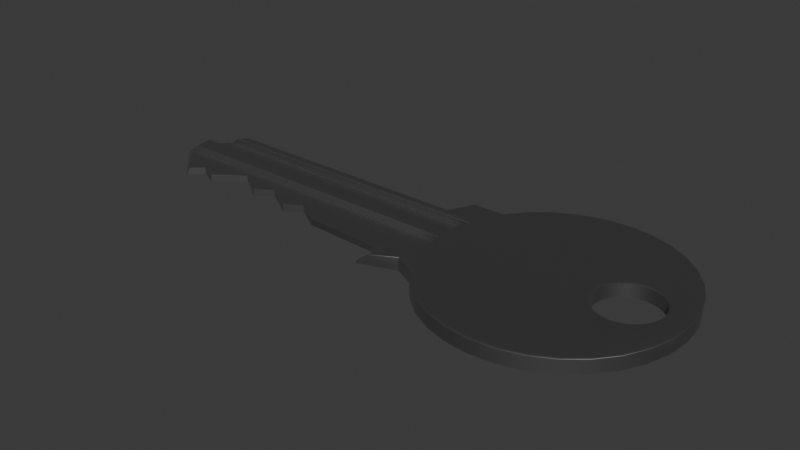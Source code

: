 # Source: small_key.blend  (saved by Blender 4.0.36; exported with 4.5.12 LTS)
import bpy
from mathutils import Matrix  # noqa: F401  (used for matrix-valued properties, if any)

bpy.ops.wm.read_factory_settings(use_empty=True)
scene = bpy.context.scene
scene.name = 'Scene'

# ---- collections
col_collection = bpy.data.collections.new('Collection'); scene.collection.children.link(col_collection)

# ---- materials (node trees are filled in below, after node groups)
mat_material_001 = bpy.data.materials.new('Material.001')
mat_material_001.use_transparent_shadow = False

# ---- node groups
ng_auto_smooth = bpy.data.node_groups.new('Auto Smooth', 'GeometryNodeTree')
_s = ng_auto_smooth.interface.new_socket(name='Geometry', in_out='OUTPUT', socket_type='NodeSocketGeometry')
_s = ng_auto_smooth.interface.new_socket(name='Geometry', in_out='INPUT', socket_type='NodeSocketGeometry')
_s = ng_auto_smooth.interface.new_socket(name='Angle', in_out='INPUT', socket_type='NodeSocketFloat')
_s.subtype = 'ANGLE'
_s.min_value = 0.0
_s.max_value = 3.142
ng_auto_smooth.is_modifier = True
_N = ng_auto_smooth.nodes; _L = ng_auto_smooth.links
n0 = _N.new('NodeGroupOutput'); n0.name = 'Group Output'; n0.location = (480, -100)
n1 = _N.new('NodeGroupInput'); n1.name = 'Group Input'; n1.location = (-420, -300)
n2 = _N.new('NodeGroupInput'); n2.name = 'Group Input.001'; n2.location = (-60, -100)
n3 = _N.new('GeometryNodeSetShadeSmooth'); n3.name = 'Set Shade Smooth'; n3.location = (120, -100)
n3.domain = 'EDGE'
n4 = _N.new('GeometryNodeSetShadeSmooth'); n4.name = 'Set Shade Smooth.001'; n4.location = (300, -100)
n5 = _N.new('GeometryNodeInputMeshEdgeAngle'); n5.name = 'Edge Angle'; n5.location = (-420, -220)
n6 = _N.new('GeometryNodeInputEdgeSmooth'); n6.name = 'Is Edge Smooth'; n6.location = (-60, -160)
n7 = _N.new('GeometryNodeInputShadeSmooth'); n7.name = 'Is Face Smooth'; n7.location = (-240, -340)
n8 = _N.new('FunctionNodeBooleanMath'); n8.name = 'Boolean Math'; n8.location = (-60, -220)
n9 = _N.new('FunctionNodeCompare'); n9.name = 'Compare'; n9.location = (-240, -180)
n9.operation = 'LESS_EQUAL'
_L.new(n5.outputs[0], n9.inputs[0])
_L.new(n4.outputs[0], n0.inputs[0])
_L.new(n1.outputs[1], n9.inputs[1])
_L.new(n9.outputs[0], n8.inputs[0])
_L.new(n7.outputs[0], n8.inputs[1])
_L.new(n2.outputs[0], n3.inputs[0])
_L.new(n6.outputs[0], n3.inputs[1])
_L.new(n3.outputs[0], n4.inputs[0])
_L.new(n8.outputs[0], n3.inputs[2])
n0.is_active_output = True

# ---- material node trees
mat_material_001.use_nodes = True; mat_material_001.node_tree.nodes.clear()
_N = mat_material_001.node_tree.nodes; _L = mat_material_001.node_tree.links
n0 = _N.new('ShaderNodeOutputMaterial'); n0.name = 'Material Output'; n0.location = (300, 300)
n1 = _N.new('ShaderNodeBsdfPrincipled'); n1.name = 'Principled BSDF'; n1.location = (10, 300)
n1.inputs[0].default_value = (0.3059, 0.3059, 0.3059, 1.0)
n1.inputs[1].default_value = 1.0
n1.inputs[3].default_value = 1.45
n1.inputs[20].default_value = 0.3
_L.new(n1.outputs[0], n0.inputs[0])
n0.is_active_output = True

# ---- world
world_world = bpy.data.worlds.new('World'); scene.world = world_world
world_world.use_nodes = True; world_world.node_tree.nodes.clear()
_N = world_world.node_tree.nodes; _L = world_world.node_tree.links
n0 = _N.new('ShaderNodeOutputWorld'); n0.name = 'World Output'; n0.location = (300, 300)
n1 = _N.new('ShaderNodeBackground'); n1.name = 'Background'; n1.location = (10, 300)
n1.inputs[0].default_value = (0.05088, 0.05088, 0.05088, 1.0)
_L.new(n1.outputs[0], n0.inputs[0])
n0.is_active_output = True
world_world.color = (0.05088, 0.05088, 0.05088)
world_world.use_sun_shadow = False
world_world.sun_shadow_jitter_overblur = 0.0

# ---- meshes
me_circle = bpy.data.meshes.new('Circle')
me_circle.from_pydata([(0.0, 1.0, 0.0), (-0.1951, 0.9808, 0.0), (-0.3827, 0.9239, 0.0), (-0.5556, 0.8315, 0.0), (-0.7071, 0.7071, 0.0), (-0.8315, 0.5556, 0.0), (0.314, 0.1052, 3.338e-09), (0.3098, 0.09123, 3.338e-09), (0.3027, 0.04634, 3.338e-09), (0.3031, 0.00845, 3.338e-09), (0.3191, -0.08469, 3.338e-09), (-0.8315, -0.5556, 0.0), (-0.7071, -0.7071, 0.0), (-0.5556, -0.8315, 0.0), (-0.3827, -0.9239, 0.0), (-0.1951, -0.9808, 0.0), (0.0, -1.0, 0.0), (0.1951, -0.9808, 0.0), (0.3827, -0.9239, 0.0), (0.5556, -0.8315, 0.0), (0.7071, -0.7071, 0.0), (0.8315, -0.5556, 0.0), (0.9239, -0.3827, 0.0), (0.9808, -0.1951, 0.0), (1.0, 0.0, 0.0), (0.9808, 0.1951, 0.0), (0.9239, 0.3827, 0.0), (0.8315, 0.5556, 0.0), (0.7071, 0.7071, 0.0), (0.5556, 0.8315, 0.0), (0.3827, 0.9239, 0.0), (0.1951, 0.9808, 0.0), (-1.199, 0.5556, 0.0), (-1.309, 0.3436, 0.0), (-1.33, 0.2739, 0.0), (-1.357, 0.1047, 0.0), (-1.355, -0.0445, 0.0), (-1.297, -0.3827, 0.0), (-1.307, -0.5837, 0.0), (-3.515, 0.3505, 0.0), (-3.574, 0.2751, 0.0), (-3.756, 0.1134, 0.0), (-3.731, -0.04739, 0.0), (-3.419, -0.3422, 0.0), (-1.137, -0.0445, 0.0), (-1.079, -0.3827, 0.0), (-1.112, 0.2739, 0.0), (-1.138, 0.1047, 0.0), (-0.9839, 0.5556, 0.0), (-1.091, 0.3436, 0.0), (-0.9919, -0.4713, 0.0), (-3.582, -0.04721, 0.0), (-3.301, -0.232, 0.0), (-3.433, 0.275, 0.0), (-3.605, 0.1129, 0.0), (-3.377, 0.3501, 0.0), (-3.428, -0.04702, 0.0), (-3.288, 0.2749, 0.0), (-3.234, 0.3496, 0.0), (-3.162, -0.3056, 0.0), (-3.45, 0.1123, 0.0), (-3.13, -0.04666, 0.0), (-3.006, 0.2748, 0.0), (-2.958, 0.3488, 0.0), (-2.899, -0.1227, 0.0), (-3.149, 0.1112, 0.0), (-2.905, -0.04639, 0.0), (-2.793, 0.2746, 0.0), (-2.748, 0.3481, 0.0), (-2.689, -0.2755, 0.0), (-2.921, 0.1104, 0.0), (-2.724, -0.04617, 0.0), (-2.623, 0.2746, 0.0), (-2.58, 0.3476, 0.0), (-2.536, -0.1755, 0.0), (-2.739, 0.1097, 0.0), (-2.491, -0.04588, 0.0), (-2.403, 0.2744, 0.0), (-2.364, 0.3469, 0.0), (-2.312, -0.3188, 0.0), (-2.504, 0.1089, 0.0), (-2.282, -0.04563, 0.0), (-2.205, 0.2743, 0.0), (-2.17, 0.3463, 0.0), (-2.157, -0.2304, 0.0), (-2.293, 0.1081, 0.0), (-2.006, -0.04529, 0.0), (-1.945, 0.2742, 0.0), (-1.913, 0.3455, 0.0), (-1.968, -0.3507, 0.0), (-2.014, 0.1071, 0.0), (0.5062, 0.2715, 3.338e-09), (0.5567, 0.2764, 3.338e-09), (0.4576, 0.2567, 3.338e-09), (0.4129, 0.2328, 3.338e-09), (0.3736, 0.2006, 3.338e-09), (0.342, 0.1621, 3.338e-09), (-0.9357, 0.3436, 0.0), (-0.9569, 0.2739, 0.0), (-0.9835, 0.1047, 0.0), (-0.9822, -0.0445, 0.0), (-0.9239, -0.3827, 0.0), (0.3736, -0.1656, 3.338e-09), (0.3414, -0.1264, 3.338e-09), (0.4129, -0.1978, 3.338e-09), (0.4576, -0.2218, 3.338e-09), (0.5062, -0.2365, 3.338e-09), (0.5567, -0.2415, 3.338e-09), (0.6073, -0.2365, 3.338e-09), (0.6558, -0.2218, 3.338e-09), (0.7006, -0.1978, 3.338e-09), (0.7399, -0.1656, 3.338e-09), (0.7721, -0.1264, 3.338e-09), (0.796, -0.08162, 3.338e-09), (0.8107, -0.03304, 3.338e-09), (0.8157, 0.01748, 3.338e-09), (0.8107, 0.068, 3.338e-09), (0.796, 0.1166, 3.338e-09), (0.7721, 0.1613, 3.338e-09), (0.7399, 0.2006, 3.338e-09), (0.7006, 0.2328, 3.338e-09), (0.6558, 0.2567, 3.338e-09), (0.6073, 0.2715, 3.338e-09), (0.5062, 0.2715, 0.02181), (0.5567, 0.2764, 0.02181), (0.4576, 0.2567, 0.02181), (0.4129, 0.2328, 0.02181), (0.3736, 0.2006, 0.02181), (0.342, 0.1621, 0.02181), (-0.8315, 0.5556, 0.02181), (-0.9569, 0.2739, 0.02181), (-0.9835, 0.1047, 0.02181), (-0.9822, -0.0445, 0.02181), (-0.9239, -0.3827, 0.02181), (-0.8315, -0.5556, 0.02181), (0.3736, -0.1656, 0.02181), (0.3414, -0.1264, 0.02181), (0.4129, -0.1978, 0.02181), (0.4576, -0.2218, 0.02181), (0.5062, -0.2365, 0.02181), (0.5567, -0.2415, 0.02181), (0.6073, -0.2365, 0.02181), (0.6558, -0.2218, 0.02181), (0.7006, -0.1978, 0.02181), (0.7399, -0.1656, 0.02181), (0.7721, -0.1264, 0.02181), (0.796, -0.08162, 0.02181), (0.8107, -0.03304, 0.02181), (0.8157, 0.01748, 0.02181), (0.8107, 0.068, 0.02181), (0.796, 0.1166, 0.02181), (0.7721, 0.1613, 0.02181), (0.7399, 0.2006, 0.02181), (0.7006, 0.2328, 0.02181), (0.6558, 0.2567, 0.02181), (0.6073, 0.2715, 0.02181), (-1.309, 0.3436, 0.02181), (-1.199, 0.5556, 0.02181), (-1.33, 0.2739, 0.02181), (-1.357, 0.1047, 0.02181), (-1.355, -0.0445, 0.02181), (-1.297, -0.3827, 0.02181), (-1.307, -0.5837, 0.02181), (-1.137, -0.0445, 0.02181), (-1.079, -0.3827, 0.02181), (-1.112, 0.2739, 0.02181), (-1.138, 0.1047, 0.02181), (-0.9839, 0.5556, 0.02181), (-0.9919, -0.4713, 0.02181), (-3.574, 0.2751, 0.02181), (-3.515, 0.3505, 0.02181), (-3.756, 0.1134, 0.02181), (-3.731, -0.04739, 0.02181), (-3.419, -0.3422, 0.02181), (-2.006, -0.04529, 0.02181), (-3.301, -0.232, 0.02181), (-1.945, 0.2742, 0.02181), (-3.605, 0.1129, 0.02181), (-1.913, 0.3455, 0.02181), (-3.582, -0.04721, 0.02181), (-3.162, -0.3056, 0.02181), (-3.433, 0.275, 0.02181), (-3.45, 0.1123, 0.02181), (-3.377, 0.3501, 0.02181), (-3.428, -0.04702, 0.02181), (-3.288, 0.2749, 0.02181), (-3.234, 0.3496, 0.02181), (-2.899, -0.1227, 0.02181), (-3.149, 0.1112, 0.02181), (-3.13, -0.04666, 0.02181), (-3.006, 0.2748, 0.02181), (-2.958, 0.3488, 0.02181), (-2.689, -0.2755, 0.02181), (-2.921, 0.1104, 0.02181), (-2.905, -0.04639, 0.02181), (-2.793, 0.2746, 0.02181), (-2.748, 0.3481, 0.02181), (-2.536, -0.1755, 0.02181), (-2.739, 0.1097, 0.02181), (-2.724, -0.04617, 0.02181), (-2.623, 0.2746, 0.02181), (-2.58, 0.3476, 0.02181), (-2.312, -0.3188, 0.02181), (-2.504, 0.1089, 0.02181), (-2.491, -0.04588, 0.02181), (-2.403, 0.2744, 0.02181), (-2.364, 0.3469, 0.02181), (-2.157, -0.2304, 0.02181), (-2.293, 0.1081, 0.02181), (-2.282, -0.04563, 0.02181), (-2.205, 0.2743, 0.02181), (-2.17, 0.3463, 0.02181), (-1.968, -0.3507, 0.02181), (-2.014, 0.1071, 0.02181), (-0.1951, 0.9808, 0.02181), (2.745e-11, 1.0, 0.02181), (-0.3827, 0.9239, 0.02181), (-0.5556, 0.8315, 0.02181), (-0.7071, 0.7071, 0.02181), (0.314, 0.1052, 0.02181), (0.3098, 0.09123, 0.02181), (0.3027, 0.04634, 0.02181), (0.3031, 0.00845, 0.02181), (0.3191, -0.08469, 0.02181), (-0.7071, -0.7071, 0.02181), (-0.5556, -0.8315, 0.02181), (-0.3827, -0.9239, 0.02181), (-0.1951, -0.9808, 0.02181), (2.745e-11, -1.0, 0.02181), (0.1951, -0.9808, 0.02181), (0.3827, -0.9239, 0.02181), (0.5556, -0.8315, 0.02181), (0.7071, -0.7071, 0.02181), (0.8315, -0.5556, 0.02181), (0.9239, -0.3827, 0.02181), (0.9808, -0.1951, 0.02181), (1.0, 1.029e-12, 0.02181), (0.9808, 0.1951, 0.02181), (0.9239, 0.3827, 0.02181), (0.8315, 0.5556, 0.02181), (0.7071, 0.7071, 0.02181), (0.5556, 0.8315, 0.02181), (0.3827, 0.9239, 0.02181), (0.1951, 0.9808, 0.02181), (0.5062, 0.2715, 0.1126), (0.5567, 0.2764, 0.1126), (0.4576, 0.2567, 0.1126), (0.4129, 0.2328, 0.1126), (0.3736, 0.2006, 0.1126), (0.342, 0.1621, 0.1126), (-0.9357, 0.3436, 0.1126), (-0.8315, 0.5556, 0.1126), (-0.9569, 0.2739, 0.1126), (-0.9835, 0.1047, 0.1126), (-0.9822, -0.0445, 0.1126), (-0.9239, -0.3827, 0.1126), (-0.8315, -0.5556, 0.1126), (0.3736, -0.1656, 0.1126), (0.3414, -0.1264, 0.1126), (0.4129, -0.1978, 0.1126), (0.4576, -0.2218, 0.1126), (0.5062, -0.2365, 0.1126), (0.5567, -0.2415, 0.1126), (0.6073, -0.2365, 0.1126), (0.6558, -0.2218, 0.1126), (0.7006, -0.1978, 0.1126), (0.7399, -0.1656, 0.1126), (0.7721, -0.1264, 0.1126), (0.796, -0.08162, 0.1126), (0.8107, -0.03304, 0.1126), (0.8157, 0.01748, 0.1126), (0.8107, 0.068, 0.1126), (0.796, 0.1166, 0.1126), (0.7721, 0.1613, 0.1126), (0.7399, 0.2006, 0.1126), (0.7006, 0.2328, 0.1126), (0.6558, 0.2567, 0.1126), (0.6073, 0.2715, 0.1126), (-1.192, 0.3436, 0.1126), (-1.082, 0.5556, 0.1126), (-1.33, 0.2739, 0.1126), (-1.355, -0.0445, 0.1126), (-1.357, 0.1047, 0.1126), (-1.19, -0.5837, 0.1126), (-1.18, -0.3827, 0.1126), (-1.137, -0.0445, 0.1126), (-1.079, -0.3827, 0.1126), (-1.112, 0.2739, 0.1126), (-1.138, 0.1047, 0.1126), (-0.9839, 0.5556, 0.1126), (-1.091, 0.3436, 0.1126), (-0.9919, -0.4713, 0.1126), (-3.456, 0.2751, 0.1126), (-3.398, 0.3505, 0.1126), (-3.614, -0.04739, 0.1126), (-3.638, 0.1134, 0.1126), (-2.006, -0.04529, 0.1126), (-1.945, 0.2742, 0.1126), (-3.605, 0.1129, 0.1126), (-1.913, 0.3455, 0.1126), (-3.582, -0.04721, 0.1126), (-3.433, 0.275, 0.1126), (-3.45, 0.1123, 0.1126), (-3.377, 0.3501, 0.1126), (-3.428, -0.04702, 0.1126), (-3.288, 0.2749, 0.1126), (-3.234, 0.3496, 0.1126), (-3.149, 0.1112, 0.1126), (-3.13, -0.04666, 0.1126), (-3.006, 0.2748, 0.1126), (-2.958, 0.3488, 0.1126), (-2.921, 0.1104, 0.1126), (-2.905, -0.04639, 0.1126), (-2.793, 0.2746, 0.1126), (-2.748, 0.3481, 0.1126), (-2.739, 0.1097, 0.1126), (-2.724, -0.04617, 0.1126), (-2.623, 0.2746, 0.1126), (-2.58, 0.3476, 0.1126), (-2.504, 0.1089, 0.1126), (-2.491, -0.04588, 0.1126), (-2.403, 0.2744, 0.1126), (-2.364, 0.3469, 0.1126), (-2.293, 0.1081, 0.1126), (-2.282, -0.04563, 0.1126), (-2.205, 0.2743, 0.1126), (-2.17, 0.3463, 0.1126), (-2.014, 0.1071, 0.1126), (-0.1951, 0.9808, 0.1126), (2.032e-10, 1.0, 0.1126), (-0.3827, 0.9239, 0.1126), (-0.5556, 0.8315, 0.1126), (-0.7071, 0.7071, 0.1126), (0.314, 0.1052, 0.1126), (0.3098, 0.09123, 0.1126), (0.3027, 0.04634, 0.1126), (0.3031, 0.00845, 0.1126), (0.3191, -0.08469, 0.1126), (-0.7071, -0.7071, 0.1126), (-0.5556, -0.8315, 0.1126), (-0.3827, -0.9239, 0.1126), (-0.1951, -0.9808, 0.1126), (2.032e-10, -1.0, 0.1126), (0.1951, -0.9808, 0.1126), (0.3827, -0.9239, 0.1126), (0.5556, -0.8315, 0.1126), (0.7071, -0.7071, 0.1126), (0.8315, -0.5556, 0.1126), (0.9239, -0.3827, 0.1126), (0.9808, -0.1951, 0.1126), (1.0, 7.616e-12, 0.1126), (0.9808, 0.1951, 0.1126), (0.9239, 0.3827, 0.1126), (0.8315, 0.5556, 0.1126), (0.7071, 0.7071, 0.1126), (0.5556, 0.8315, 0.1126), (0.3827, 0.9239, 0.1126), (0.1951, 0.9808, 0.1126), (-0.9835, 0.1047, 0.05899), (-0.9569, 0.2739, 0.05899), (-0.9239, -0.3827, 0.05899), (-0.9822, -0.0445, 0.05899), (-1.357, 0.1047, 0.05899), (-1.33, 0.2739, 0.05899), (-1.297, -0.3827, 0.05899), (-1.355, -0.0445, 0.05899), (-1.137, -0.0445, 0.05899), (-1.079, -0.3827, 0.05899), (-1.112, 0.2739, 0.05899), (-1.138, 0.1047, 0.05899), (-3.704, 0.1134, 0.05899), (-3.522, 0.2751, 0.05899), (-3.397, -0.3236, 0.06247), (-3.68, -0.04739, 0.05899), (-2.006, -0.04529, 0.05899), (-3.301, -0.232, 0.05899), (-1.945, 0.2742, 0.05899), (-3.605, 0.1129, 0.05899), (-3.582, -0.04721, 0.05899), (-3.162, -0.3056, 0.05899), (-3.433, 0.275, 0.05899), (-3.45, 0.1123, 0.05899), (-3.428, -0.04702, 0.05899), (-3.288, 0.2749, 0.05899), (-2.899, -0.1227, 0.05899), (-3.149, 0.1112, 0.05899), (-3.13, -0.04666, 0.05899), (-3.006, 0.2748, 0.05899), (-2.689, -0.2755, 0.05899), (-2.921, 0.1104, 0.05899), (-2.905, -0.04639, 0.05899), (-2.793, 0.2746, 0.05899), (-2.536, -0.1755, 0.05899), (-2.739, 0.1097, 0.05899), (-2.724, -0.04617, 0.05899), (-2.623, 0.2746, 0.05899), (-2.312, -0.3188, 0.05899), (-2.504, 0.1089, 0.05899), (-2.491, -0.04588, 0.05899), (-2.403, 0.2744, 0.05899), (-2.157, -0.2304, 0.05899), (-2.293, 0.1081, 0.05899), (-2.282, -0.04563, 0.05899), (-2.205, 0.2743, 0.05899), (-1.968, -0.3507, 0.05899), (-2.014, 0.1071, 0.05899)], [], [(44, 36, 37, 45), (46, 34, 35, 47), (48, 32, 33, 49), (45, 37, 38, 50), (47, 35, 36, 44), (49, 33, 34, 46), (51, 42, 43, 52), (53, 40, 41, 54), (54, 41, 42, 51), (55, 39, 40, 53), (97, 49, 46, 98), (99, 47, 44, 100), (101, 45, 50, 11), (5, 48, 49, 97), (98, 46, 47, 99), (100, 44, 45, 101), (58, 55, 53, 57), (60, 54, 51, 56), (57, 53, 54, 60), (56, 51, 52, 59), (61, 56, 59, 64), (62, 57, 60, 65), (65, 60, 56, 61), (63, 58, 57, 62), (68, 63, 62, 67), (70, 65, 61, 66), (67, 62, 65, 70), (66, 61, 64, 69), (71, 66, 69, 74), (72, 67, 70, 75), (75, 70, 66, 71), (73, 68, 67, 72), (78, 73, 72, 77), (80, 75, 71, 76), (77, 72, 75, 80), (76, 71, 74, 79), (81, 76, 79, 84), (82, 77, 80, 85), (85, 80, 76, 81), (83, 78, 77, 82), (88, 83, 82, 87), (90, 85, 81, 86), (87, 82, 85, 90), (86, 81, 84, 89), (36, 86, 89, 37), (34, 87, 90, 35), (35, 90, 86, 36), (33, 88, 87, 34), (92, 0, 1, 91), (91, 1, 2, 93), (93, 2, 3, 94), (94, 3, 4, 95), (95, 4, 5, 96), (96, 5, 97, 6), (6, 97, 98, 7), (7, 98, 99, 8), (8, 99, 100, 9), (9, 100, 101, 10), (10, 101, 11, 103), (103, 11, 12, 102), (102, 12, 13, 104), (104, 13, 14, 105), (105, 14, 15, 106), (106, 15, 16, 107), (107, 16, 17, 108), (108, 17, 18, 109), (109, 18, 19, 110), (110, 19, 20, 111), (111, 20, 21, 112), (112, 21, 22, 113), (113, 22, 23, 114), (114, 23, 24, 115), (115, 24, 25, 116), (116, 25, 26, 117), (117, 26, 27, 118), (118, 27, 28, 119), (119, 28, 29, 120), (120, 29, 30, 121), (121, 30, 31, 122), (122, 31, 0, 92), (159, 213, 405, 362), (165, 130, 359, 368), (181, 169, 292, 301), (141, 142, 264, 263), (140, 141, 263, 262), (215, 243, 357, 329), (203, 198, 393, 397), (188, 182, 381, 385), (179, 172, 294, 300), (139, 140, 262, 261), (243, 242, 356, 357), (138, 139, 261, 260), (242, 241, 355, 356), (203, 208, 323, 319), (161, 212, 404, 364), (164, 161, 364, 367), (137, 138, 260, 259), (241, 240, 354, 355), (202, 197, 392, 396), (187, 180, 379, 384), (177, 171, 370, 377), (163, 132, 361, 366), (135, 137, 259, 257), (240, 239, 353, 354), (201, 206, 322, 318), (136, 135, 257, 258), (176, 158, 363, 376), (210, 176, 376, 403), (195, 200, 395, 391), (181, 185, 383, 380), (239, 238, 352, 353), (205, 200, 317, 321), (238, 237, 351, 352), (204, 199, 316, 320), (175, 173, 372, 375), (209, 174, 374, 402), (194, 199, 394, 390), (132, 133, 360, 361), (133, 132, 254, 255), (237, 236, 350, 351), (134, 168, 291, 256), (236, 235, 349, 350), (179, 184, 382, 378), (174, 160, 365, 374), (208, 203, 397, 401), (193, 188, 385, 389), (131, 130, 252, 253), (235, 234, 348, 349), (157, 167, 289, 279), (234, 233, 347, 348), (166, 131, 253, 288), (233, 232, 346, 347), (165, 158, 280, 287), (198, 203, 319, 315), (127, 128, 249, 248), (232, 231, 345, 346), (164, 133, 255, 286), (126, 127, 248, 247), (231, 230, 344, 345), (163, 160, 281, 285), (196, 201, 318, 314), (125, 126, 247, 246), (230, 229, 343, 344), (178, 156, 278, 299), (200, 195, 313, 317), (123, 125, 246, 244), (229, 228, 342, 343), (171, 177, 298, 295), (199, 194, 312, 316), (124, 123, 244, 245), (228, 227, 341, 342), (158, 176, 297, 280), (227, 226, 340, 341), (226, 225, 339, 340), (160, 174, 296, 281), (225, 224, 338, 339), (224, 134, 256, 338), (172, 171, 295, 294), (193, 198, 315, 311), (223, 136, 258, 337), (29, 28, 240, 241), (3, 2, 216, 217), (84, 79, 202, 207), (30, 29, 241, 242), (38, 37, 161, 162), (4, 3, 217, 218), (103, 102, 135, 136), (31, 30, 242, 243), (5, 4, 218, 129), (102, 104, 137, 135), (0, 31, 243, 215), (96, 6, 219, 128), (104, 105, 138, 137), (6, 7, 220, 219), (105, 106, 139, 138), (7, 8, 221, 220), (106, 107, 140, 139), (59, 52, 175, 180), (48, 5, 129, 167), (8, 9, 222, 221), (107, 108, 141, 140), (9, 10, 223, 222), (108, 109, 142, 141), (63, 68, 196, 191), (50, 38, 162, 168), (10, 103, 136, 223), (109, 110, 143, 142), (78, 83, 211, 206), (74, 69, 192, 197), (39, 55, 183, 170), (40, 39, 170, 169), (12, 11, 134, 224), (110, 111, 144, 143), (89, 84, 207, 212), (41, 40, 169, 171), (13, 12, 224, 225), (111, 112, 145, 144), (42, 41, 171, 172), (14, 13, 225, 226), (112, 113, 146, 145), (43, 42, 172, 173), (15, 14, 226, 227), (113, 114, 147, 146), (16, 15, 227, 228), (114, 115, 148, 147), (52, 43, 173, 175), (17, 16, 228, 229), (115, 116, 149, 148), (18, 17, 229, 230), (116, 117, 150, 149), (55, 58, 186, 183), (19, 18, 230, 231), (117, 118, 151, 150), (92, 91, 123, 124), (68, 73, 201, 196), (64, 59, 180, 187), (88, 33, 156, 178), (20, 19, 231, 232), (118, 119, 152, 151), (83, 88, 178, 211), (91, 93, 125, 123), (79, 74, 197, 202), (21, 20, 232, 233), (119, 120, 153, 152), (37, 89, 212, 161), (93, 94, 126, 125), (22, 21, 233, 234), (120, 121, 154, 153), (94, 95, 127, 126), (23, 22, 234, 235), (121, 122, 155, 154), (95, 96, 128, 127), (24, 23, 235, 236), (122, 92, 124, 155), (32, 48, 167, 157), (25, 24, 236, 237), (33, 32, 157, 156), (26, 25, 237, 238), (11, 50, 168, 134), (27, 26, 238, 239), (1, 0, 215, 214), (58, 63, 191, 186), (28, 27, 239, 240), (2, 1, 214, 216), (73, 78, 206, 201), (69, 64, 187, 192), (289, 290, 278, 279), (286, 291, 283, 284), (288, 285, 281, 282), (290, 287, 280, 278), (298, 300, 294, 295), (303, 301, 292, 293), (250, 252, 287, 290), (253, 254, 285, 288), (255, 256, 291, 286), (251, 250, 290, 289), (306, 305, 301, 303), (302, 304, 300, 298), (307, 308, 304, 302), (310, 309, 305, 306), (314, 313, 309, 310), (311, 312, 308, 307), (315, 316, 312, 311), (318, 317, 313, 314), (322, 321, 317, 318), (319, 320, 316, 315), (323, 324, 320, 319), (326, 325, 321, 322), (299, 297, 325, 326), (327, 296, 324, 323), (282, 281, 296, 327), (278, 280, 297, 299), (245, 244, 328, 329), (244, 246, 330, 328), (246, 247, 331, 330), (247, 248, 332, 331), (248, 249, 251, 332), (249, 333, 250, 251), (333, 334, 252, 250), (334, 335, 253, 252), (335, 336, 254, 253), (336, 337, 255, 254), (337, 258, 256, 255), (258, 257, 338, 256), (257, 259, 339, 338), (259, 260, 340, 339), (260, 261, 341, 340), (261, 262, 342, 341), (262, 263, 343, 342), (263, 264, 344, 343), (264, 265, 345, 344), (265, 266, 346, 345), (266, 267, 347, 346), (267, 268, 348, 347), (268, 269, 349, 348), (269, 270, 350, 349), (270, 271, 351, 350), (271, 272, 352, 351), (272, 273, 353, 352), (273, 274, 354, 353), (274, 275, 355, 354), (275, 276, 356, 355), (276, 277, 357, 356), (277, 245, 329, 357), (142, 143, 265, 264), (209, 204, 320, 324), (177, 182, 302, 298), (143, 144, 266, 265), (210, 205, 321, 325), (170, 183, 303, 293), (144, 145, 267, 266), (206, 211, 326, 322), (145, 146, 268, 267), (146, 147, 269, 268), (208, 213, 327, 323), (147, 148, 270, 269), (148, 149, 271, 270), (184, 179, 300, 304), (149, 150, 272, 271), (185, 181, 301, 305), (150, 151, 273, 272), (183, 186, 306, 303), (151, 152, 274, 273), (174, 209, 324, 296), (152, 153, 275, 274), (176, 210, 325, 297), (182, 188, 307, 302), (153, 154, 276, 275), (211, 178, 299, 326), (154, 155, 277, 276), (155, 124, 245, 277), (213, 159, 282, 327), (156, 157, 279, 278), (189, 184, 304, 308), (190, 185, 305, 309), (186, 191, 310, 306), (214, 215, 329, 328), (162, 161, 284, 283), (216, 214, 328, 330), (188, 193, 311, 307), (132, 163, 285, 254), (217, 216, 330, 331), (161, 164, 286, 284), (218, 217, 331, 332), (130, 165, 287, 252), (129, 218, 332, 251), (159, 166, 288, 282), (128, 219, 333, 249), (167, 129, 251, 289), (219, 220, 334, 333), (194, 189, 308, 312), (220, 221, 335, 334), (195, 190, 309, 313), (168, 162, 283, 291), (221, 222, 336, 335), (191, 196, 314, 310), (169, 170, 293, 292), (222, 223, 337, 336), (366, 367, 364, 365), (368, 369, 362, 363), (378, 375, 372, 373), (380, 377, 370, 371), (359, 358, 369, 368), (361, 360, 367, 366), (383, 381, 377, 380), (382, 379, 375, 378), (386, 384, 379, 382), (387, 385, 381, 383), (391, 389, 385, 387), (390, 388, 384, 386), (394, 392, 388, 390), (395, 393, 389, 391), (399, 397, 393, 395), (398, 396, 392, 394), (402, 400, 396, 398), (403, 401, 397, 399), (376, 405, 401, 403), (374, 404, 400, 402), (365, 364, 404, 374), (363, 362, 405, 376), (172, 179, 378, 373), (189, 194, 390, 386), (204, 209, 402, 398), (160, 163, 366, 365), (166, 159, 362, 369), (180, 175, 375, 379), (190, 195, 391, 387), (205, 210, 403, 399), (133, 164, 367, 360), (169, 181, 380, 371), (158, 165, 368, 363), (182, 177, 377, 381), (197, 192, 388, 392), (212, 207, 400, 404), (131, 166, 369, 358), (198, 193, 389, 393), (213, 208, 401, 405), (184, 189, 386, 382), (199, 204, 398, 394), (185, 190, 387, 383), (200, 205, 399, 395), (171, 169, 371, 370), (130, 131, 358, 359), (192, 187, 384, 388), (207, 202, 396, 400), (173, 172, 373, 372)])
me_circle.polygons.foreach_set('use_smooth', [True] * 406)
_uv = me_circle.uv_layers.new(name='UVMap')
_uv.uv.foreach_set('vector', [0.0, 0.0, 0.0, 0.0, 0.0, 0.0, 0.0, 0.0, 0.0, 0.0, 0.0, 0.0, 0.0, 0.0, 0.0, 0.0, 0.0, 0.0, 0.0, 0.0, 0.0, 0.0, 0.0, 0.0, 0.0, 0.0, 0.0, 0.0, 0.0, 0.0, 0.0, 0.0, 0.0, 0.0, 0.0, 0.0, 0.0, 0.0, 0.0, 0.0, 0.0, 0.0, 0.0, 0.0, 0.0, 0.0, 0.0, 0.0, 0.0, 0.0, 0.0, 0.0, 0.0, 0.0, 0.0, 0.0, 0.0, 0.0, 0.0, 0.0, 0.0, 0.0, 0.0, 0.0, 0.0, 0.0, 0.0, 0.0, 0.0, 0.0, 0.0, 0.0, 0.0, 0.0, 0.0, 0.0, 0.0, 0.0, 0.0, 0.0, 0.0, 0.0, 0.0, 0.0, 0.0, 0.0, 0.0, 0.0, 0.0, 0.0, 0.0, 0.0, 0.0, 0.0, 0.0, 0.0, 0.0, 0.0, 0.0, 0.0, 0.0, 0.0, 0.0, 0.0, 0.0, 0.0, 0.0, 0.0, 0.0, 0.0, 0.0, 0.0, 0.0, 0.0, 0.0, 0.0, 0.0, 0.0, 0.0, 0.0, 0.0, 0.0, 0.0, 0.0, 0.0, 0.0, 0.0, 0.0, 0.0, 0.0, 0.0, 0.0, 0.0, 0.0, 0.0, 0.0, 0.0, 0.0, 0.0, 0.0, 0.0, 0.0, 0.0, 0.0, 0.0, 0.0, 0.0, 0.0, 0.0, 0.0, 0.0, 0.0, 0.0, 0.0, 0.0, 0.0, 0.0, 0.0, 0.0, 0.0, 0.0, 0.0, 0.0, 0.0, 0.0, 0.0, 0.0, 0.0, 0.0, 0.0, 0.0, 0.0, 0.0, 0.0, 0.0, 0.0, 0.0, 0.0, 0.0, 0.0, 0.0, 0.0, 0.0, 0.0, 0.0, 0.0, 0.0, 0.0, 0.0, 0.0, 0.0, 0.0, 0.0, 0.0, 0.0, 0.0, 0.0, 0.0, 0.0, 0.0, 0.0, 0.0, 0.0, 0.0, 0.0, 0.0, 0.0, 0.0, 0.0, 0.0, 0.0, 0.0, 0.0, 0.0, 0.0, 0.0, 0.0, 0.0, 0.0, 0.0, 0.0, 0.0, 0.0, 0.0, 0.0, 0.0, 0.0, 0.0, 0.0, 0.0, 0.0, 0.0, 0.0, 0.0, 0.0, 0.0, 0.0, 0.0, 0.0, 0.0, 0.0, 0.0, 0.0, 0.0, 0.0, 0.0, 0.0, 0.0, 0.0, 0.0, 0.0, 0.0, 0.0, 0.0, 0.0, 0.0, 0.0, 0.0, 0.0, 0.0, 0.0, 0.0, 0.0, 0.0, 0.0, 0.0, 0.0, 0.0, 0.0, 0.0, 0.0, 0.0, 0.0, 0.0, 0.0, 0.0, 0.0, 0.0, 0.0, 0.0, 0.0, 0.0, 0.0, 0.0, 0.0, 0.0, 0.0, 0.0, 0.0, 0.0, 0.0, 0.0, 0.0, 0.0, 0.0, 0.0, 0.0, 0.0, 0.0, 0.0, 0.0, 0.0, 0.0, 0.0, 0.0, 0.0, 0.0, 0.0, 0.0, 0.0, 0.0, 0.0, 0.0, 0.0, 0.0, 0.0, 0.0, 0.0, 0.0, 0.0, 0.0, 0.0, 0.0, 0.0, 0.0, 0.0, 0.0, 0.0, 0.0, 0.0, 0.0, 0.0, 0.0, 0.0, 0.0, 0.0, 0.0, 0.0, 0.0, 0.0, 0.0, 0.0, 0.0, 0.0, 0.0, 0.0, 0.0, 0.0, 0.0, 0.0, 0.0, 0.0, 0.0, 0.0, 0.0, 0.0, 0.0, 0.0, 0.0, 0.0, 0.0, 0.0, 0.0, 0.0, 0.0, 0.0, 0.0, 0.0, 0.0, 0.0, 0.0, 0.0, 0.0, 0.0, 0.0, 0.0, 0.0, 0.0, 0.0, 0.0, 0.0, 0.0, 0.0, 0.0, 0.0, 0.0, 0.0, 0.0, 0.0, 0.0, 0.0, 0.0, 0.0, 0.0, 0.0, 0.0, 0.0, 0.0, 0.0, 0.0, 0.0, 0.0, 0.0, 0.0, 0.0, 0.0, 0.0, 0.0, 0.0, 0.0, 0.0, 0.0, 0.0, 0.0, 0.0, 0.0, 0.0, 0.0, 0.0, 0.0, 0.0, 0.0, 0.0, 0.0, 0.0, 0.0, 0.0, 0.0, 0.0, 0.0, 0.0, 0.0, 0.0, 0.0, 0.0, 0.0, 0.0, 0.0, 0.0, 0.0, 0.0, 0.0, 0.0, 0.0, 0.0, 0.0, 0.0, 0.0, 0.0, 0.0, 0.0, 0.0, 0.0, 0.0, 0.0, 0.0, 0.0, 0.0, 0.0, 0.0, 0.0, 0.0, 0.0, 0.0, 0.0, 0.0, 0.0, 0.0, 0.0, 0.0, 0.0, 0.0, 0.0, 0.0, 0.0, 0.0, 0.0, 0.0, 0.0, 0.0, 0.0, 0.0, 0.0, 0.0, 0.0, 0.0, 0.0, 0.0, 0.0, 0.0, 0.0, 0.0, 0.0, 0.0, 0.0, 0.0, 0.0, 0.0, 0.0, 0.0, 0.0, 0.0, 0.0, 0.0, 0.0, 0.0, 0.0, 0.0, 0.0, 0.0, 0.0, 0.0, 0.0, 0.0, 0.0, 0.0, 0.0, 0.0, 0.0, 0.0, 0.0, 0.0, 0.0, 0.0, 0.0, 0.0, 0.0, 0.0, 0.0, 0.0, 0.0, 0.0, 0.0, 0.0, 0.0, 0.0, 0.0, 0.0, 0.0, 0.0, 0.0, 0.0, 0.0, 0.0, 0.0, 0.0, 0.0, 0.0, 0.0, 0.0, 0.0, 0.0, 0.0, 0.0, 0.0, 0.0, 0.0, 0.0, 0.0, 0.0, 0.0, 0.0, 0.0, 0.0, 0.0, 0.0, 0.0, 0.0, 0.0, 0.0, 0.0, 0.0, 0.0, 0.0, 0.0, 0.0, 0.0, 0.0, 0.0, 0.0, 0.0, 0.0, 0.0, 0.0, 0.0, 0.0, 0.0, 0.0, 0.0, 0.0, 0.0, 0.0, 0.0, 0.0, 0.0, 0.0, 0.0, 0.0, 0.0, 0.0, 0.0, 0.0, 0.0, 0.0, 0.0, 0.0, 0.0, 0.0, 0.0, 0.0, 0.0, 0.0, 0.0, 0.0, 0.0, 0.0, 0.0, 0.0, 0.0, 0.0, 0.0, 0.0, 0.0, 0.0, 0.0, 0.0, 0.0, 0.0, 0.0, 0.0, 0.0, 0.0, 0.0, 0.0, 0.0, 0.0, 0.0, 0.0, 0.0, 0.0, 0.0, 0.0, 0.0, 0.0, 0.0, 0.0, 0.0, 0.0, 0.0, 0.0, 0.0, 0.0, 0.0, 0.0, 0.0, 0.0, 0.0, 0.0, 0.0, 0.0, 0.0, 0.0, 0.0, 0.0, 0.0, 0.0, 0.0, 0.0, 0.0, 0.0, 0.0, 0.0, 0.0, 0.0, 0.0, 0.0, 0.0, 0.0, 0.0, 0.0, 0.0, 0.0, 0.0, 0.0, 0.0, 0.0, 0.0, 0.0, 0.0, 0.0, 0.0, 0.0, 0.0, 0.0, 0.0, 0.0, 0.0, 0.0, 0.0, 0.0, 0.0, 0.0, 0.0, 0.0, 0.0, 0.0, 0.0, 0.0, 0.0, 0.0, 0.0, 0.0, 0.0, 0.0, 0.0, 0.0, 0.0, 0.0, 0.0, 0.0, 0.0, 0.0, 0.0, 0.0, 0.0, 0.0, 0.0, 0.0, 0.0, 0.0, 0.0, 0.0, 0.0, 0.0, 0.0, 0.0, 0.0, 0.0, 0.0, 0.0, 0.0, 0.0, 0.0, 0.0, 0.0, 0.0, 0.0, 0.0, 0.0, 0.0, 0.0, 0.0, 0.0, 0.0, 0.0, 0.0, 0.0, 0.0, 0.0, 0.0, 0.0, 0.0, 0.0, 0.0, 0.0, 0.0, 0.0, 0.0, 0.0, 0.0, 0.0, 0.0, 0.0, 0.0, 0.0, 0.0, 0.0, 0.0, 0.0, 0.0, 0.0, 0.0, 0.0, 0.0, 0.0, 0.0, 0.0, 0.0, 0.0, 0.0, 0.0, 0.0, 0.0, 0.0, 0.0, 0.0, 0.0, 0.0, 0.0, 0.0, 0.0, 0.0, 0.0, 0.0, 0.0, 0.0, 0.0, 0.0, 0.0, 0.0, 0.0, 0.0, 0.0, 0.0, 0.0, 0.0, 0.0, 0.0, 0.0, 0.0, 0.0, 0.0, 0.0, 0.0, 0.0, 0.0, 0.0, 0.0, 0.0, 0.0, 0.0, 0.0, 0.0, 0.0, 0.0, 0.0, 0.0, 0.0, 0.0, 0.0, 0.0, 0.0, 0.0, 0.0, 0.0, 0.0, 0.0, 0.0, 0.0, 0.0, 0.0, 0.0, 0.0, 0.0, 0.0, 0.0, 0.0, 0.0, 0.0, 0.0, 0.0, 0.0, 0.0, 0.0, 0.0, 0.0, 0.0, 0.0, 0.0, 0.0, 0.0, 0.0, 0.0, 0.0, 0.0, 0.0, 0.0, 0.0, 0.0, 0.0, 0.0, 0.0, 0.0, 0.0, 0.0, 0.0, 0.0, 0.0, 0.0, 0.0, 0.0, 0.0, 0.0, 0.0, 0.0, 0.0, 0.0, 0.0, 0.0, 0.0, 0.0, 0.0, 0.0, 0.0, 0.0, 0.0, 0.0, 0.0, 0.0, 0.0, 0.0, 0.0, 0.0, 0.0, 0.0, 0.0, 0.0, 0.0, 0.0, 0.0, 0.0, 0.0, 0.0, 0.0, 0.0, 0.0, 0.0, 0.0, 0.0, 0.0, 0.0, 0.0, 0.0, 0.0, 0.0, 0.0, 0.0, 0.0, 0.0, 0.0, 0.0, 0.0, 0.0, 0.0, 0.0, 0.0, 0.0, 0.0, 0.0, 0.0, 0.0, 0.0, 0.0, 0.0, 0.0, 0.0, 0.0, 0.0, 0.0, 0.0, 0.0, 0.0, 0.0, 0.0, 0.0, 0.0, 0.0, 0.0, 0.0, 0.0, 0.0, 0.0, 0.0, 0.0, 0.0, 0.0, 0.0, 0.0, 0.0, 0.0, 0.0, 0.0, 0.0, 0.0, 0.0, 0.0, 0.0, 0.0, 0.0, 0.0, 0.0, 0.0, 0.0, 0.0, 0.0, 0.0, 0.0, 0.0, 0.0, 0.0, 0.0, 0.0, 0.0, 0.0, 0.0, 0.0, 0.0, 0.0, 0.0, 0.0, 0.0, 0.0, 0.0, 0.0, 0.0, 0.0, 0.0, 0.0, 0.0, 0.0, 0.0, 0.0, 0.0, 0.0, 0.0, 0.0, 0.0, 0.0, 0.0, 0.0, 0.0, 0.0, 0.0, 0.0, 0.0, 0.0, 0.0, 0.0, 0.0, 0.0, 0.0, 0.0, 0.0, 0.0, 0.0, 0.0, 0.0, 0.0, 0.0, 0.0, 0.0, 0.0, 0.0, 0.0, 0.0, 0.0, 0.0, 0.0, 0.0, 0.0, 0.0, 0.0, 0.0, 0.0, 0.0, 0.0, 0.0, 0.0, 0.0, 0.0, 0.0, 0.0, 0.0, 0.0, 0.0, 0.0, 0.0, 0.0, 0.0, 0.0, 0.0, 0.0, 0.0, 0.0, 0.0, 0.0, 0.0, 0.0, 0.0, 0.0, 0.0, 0.0, 0.0, 0.0, 0.0, 0.0, 0.0, 0.0, 0.0, 0.0, 0.0, 0.0, 0.0, 0.0, 0.0, 0.0, 0.0, 0.0, 0.0, 0.0, 0.0, 0.0, 0.0, 0.0, 0.0, 0.0, 0.0, 0.0, 0.0, 0.0, 0.0, 0.0, 0.0, 0.0, 0.0, 0.0, 0.0, 0.0, 0.0, 0.0, 0.0, 0.0, 0.0, 0.0, 0.0, 0.0, 0.0, 0.0, 0.0, 0.0, 0.0, 0.0, 0.0, 0.0, 0.0, 0.0, 0.0, 0.0, 0.0, 0.0, 0.0, 0.0, 0.0, 0.0, 0.0, 0.0, 0.0, 0.0, 0.0, 0.0, 0.0, 0.0, 0.0, 0.0, 0.0, 0.0, 0.0, 0.0, 0.0, 0.0, 0.0, 0.0, 0.0, 0.0, 0.0, 0.0, 0.0, 0.0, 0.0, 0.0, 0.0, 0.0, 0.0, 0.0, 0.0, 0.0, 0.0, 0.0, 0.0, 0.0, 0.0, 0.0, 0.0, 0.0, 0.0, 0.0, 0.0, 0.0, 0.0, 0.0, 0.0, 0.0, 0.0, 0.0, 0.0, 0.0, 0.0, 0.0, 0.0, 0.0, 0.0, 0.0, 0.0, 0.0, 0.0, 0.0, 0.0, 0.0, 0.0, 0.0, 0.0, 0.0, 0.0, 0.0, 0.0, 0.0, 0.0, 0.0, 0.0, 0.0, 0.0, 0.0, 0.0, 0.0, 0.0, 0.0, 0.0, 0.0, 0.0, 0.0, 0.0, 0.0, 0.0, 0.0, 0.0, 0.0, 0.0, 0.0, 0.0, 0.0, 0.0, 0.0, 0.0, 0.0, 0.0, 0.0, 0.0, 0.0, 0.0, 0.0, 0.0, 0.0, 0.0, 0.0, 0.0, 0.0, 0.0, 0.0, 0.0, 0.0, 0.0, 0.0, 0.0, 0.0, 0.0, 0.0, 0.0, 0.0, 0.0, 0.0, 0.0, 0.0, 0.0, 0.0, 0.0, 0.0, 0.0, 0.0, 0.0, 0.0, 0.0, 0.0, 0.0, 0.0, 0.0, 0.0, 0.0, 0.0, 0.0, 0.0, 0.0, 0.0, 0.0, 0.0, 0.0, 0.0, 0.0, 0.0, 0.0, 0.0, 0.0, 0.0, 0.0, 0.0, 0.0, 0.0, 0.0, 0.0, 0.0, 0.0, 0.0, 0.0, 0.0, 0.0, 0.0, 0.0, 0.0, 0.0, 0.0, 0.0, 0.0, 0.0, 0.0, 0.0, 0.0, 0.0, 0.0, 0.0, 0.0, 0.0, 0.0, 0.0, 0.0, 0.0, 0.0, 0.0, 0.0, 0.0, 0.0, 0.0, 0.0, 0.0, 0.0, 0.0, 0.0, 0.0, 0.0, 0.0, 0.0, 0.0, 0.0, 0.0, 0.0, 0.0, 0.0, 0.0, 0.0, 0.0, 0.0, 0.0, 0.0, 0.0, 0.0, 0.0, 0.0, 0.0, 0.0, 0.0, 0.0, 0.0, 0.0, 0.0, 0.0, 0.0, 0.0, 0.0, 0.0, 0.0, 0.0, 0.0, 0.0, 0.0, 0.0, 0.0, 0.0, 0.0, 0.0, 0.0, 0.0, 0.0, 0.0, 0.0, 0.0, 0.0, 0.0, 0.0, 0.0, 0.0, 0.0, 0.0, 0.0, 0.0, 0.0, 0.0, 0.0, 0.0, 0.0, 0.0, 0.0, 0.0, 0.0, 0.0, 0.0, 0.0, 0.0, 0.0, 0.0, 0.0, 0.0, 0.0, 0.0, 0.0, 0.0, 0.0, 0.0, 0.0, 0.0, 0.0, 0.0, 0.0, 0.0, 0.0, 0.0, 0.0, 0.0, 0.0, 0.0, 0.0, 0.0, 0.0, 0.0, 0.0, 0.0, 0.0, 0.0, 0.0, 0.0, 0.0, 0.0, 0.0, 0.0, 0.0, 0.0, 0.0, 0.0, 0.0, 0.0, 0.0, 0.0, 0.0, 0.0, 0.0, 0.0, 0.0, 0.0, 0.0, 0.0, 0.0, 0.0, 0.0, 0.0, 0.0, 0.0, 0.0, 0.0, 0.0, 0.0, 0.0, 0.0, 0.0, 0.0, 0.0, 0.0, 0.0, 0.0, 0.0, 0.0, 0.0, 0.0, 0.0, 0.0, 0.0, 0.0, 0.0, 0.0, 0.0, 0.0, 0.0, 0.0, 0.0, 0.0, 0.0, 0.0, 0.0, 0.0, 0.0, 0.0, 0.0, 0.0, 0.0, 0.0, 0.0, 0.0, 0.0, 0.0, 0.0, 0.0, 0.0, 0.0, 0.0, 0.0, 0.0, 0.0, 0.0, 0.0, 0.0, 0.0, 0.0, 0.0, 0.0, 0.0, 0.0, 0.0, 0.0, 0.0, 0.0, 0.0, 0.0, 0.0, 0.0, 0.0, 0.0, 0.0, 0.0, 0.0, 0.0, 0.0, 0.0, 0.0, 0.0, 0.0, 0.0, 0.0, 0.0, 0.0, 0.0, 0.0, 0.0, 0.0, 0.0, 0.0, 0.0, 0.0, 0.0, 0.0, 0.0, 0.0, 0.0, 0.0, 0.0, 0.0, 0.0, 0.0, 0.0, 0.0, 0.0, 0.0, 0.0, 0.0, 0.0, 0.0, 0.0, 0.0, 0.0, 0.0, 0.0, 0.0, 0.0, 0.0, 0.0, 0.0, 0.0, 0.0, 0.0, 0.0, 0.0, 0.0, 0.0, 0.0, 0.0, 0.0, 0.0, 0.0, 0.0, 0.0, 0.0, 0.0, 0.0, 0.0, 0.0, 0.0, 0.0, 0.0, 0.0, 0.0, 0.0, 0.0, 0.0, 0.0, 0.0, 0.0, 0.0, 0.0, 0.0, 0.0, 0.0, 0.0, 0.0, 0.0, 0.0, 0.0, 0.0, 0.0, 0.0, 0.0, 0.0, 0.0, 0.0, 0.0, 0.0, 0.0, 0.0, 0.0, 0.0, 0.0, 0.0, 0.0, 0.0, 0.0, 0.0, 0.0, 0.0, 0.0, 0.0, 0.0, 0.0, 0.0, 0.0, 0.0, 0.0, 0.0, 0.0, 0.0, 0.0, 0.0, 0.0, 0.0, 0.0, 0.0, 0.0, 0.0, 0.0, 0.0, 0.0, 0.0, 0.0, 0.0, 0.0, 0.0, 0.0, 0.0, 0.0, 0.0, 0.0, 0.0, 0.0, 0.0, 0.0, 0.0, 0.0, 0.0, 0.0, 0.0, 0.0, 0.0, 0.0, 0.0, 0.0, 0.0, 0.0, 0.0, 0.0, 0.0, 0.0, 0.0, 0.0, 0.0, 0.0, 0.0, 0.0, 0.0, 0.0, 0.0, 0.0, 0.0, 0.0, 0.0, 0.0, 0.0, 0.0, 0.0, 0.0, 0.0, 0.0, 0.0, 0.0, 0.0, 0.0, 0.0, 0.0, 0.0, 0.0, 0.0, 0.0, 0.0, 0.0, 0.0, 0.0, 0.0, 0.0, 0.0, 0.0, 0.0, 0.0, 0.0, 0.0, 0.0, 0.0, 0.0, 0.0, 0.0, 0.0, 0.0, 0.0, 0.0, 0.0, 0.0, 0.0, 0.0, 0.0, 0.0, 0.0, 0.0, 0.0, 0.0, 0.0, 0.0, 0.0, 0.0, 0.0, 0.0, 0.0, 0.0, 0.0, 0.0, 0.0, 0.0, 0.0, 0.0, 0.0, 0.0, 0.0, 0.0, 0.0, 0.0, 0.0, 0.0, 0.0, 0.0, 0.0, 0.0, 0.0, 0.0, 0.0, 0.0, 0.0, 0.0, 0.0, 0.0, 0.0, 0.0, 0.0, 0.0, 0.0, 0.0, 0.0, 0.0, 0.0, 0.0, 0.0, 0.0, 0.0, 0.0, 0.0, 0.0, 0.0, 0.0, 0.0, 0.0, 0.0, 0.0, 0.0, 0.0, 0.0, 0.0, 0.0, 0.0, 0.0, 0.0, 0.0, 0.0, 0.0, 0.0, 0.0, 0.0, 0.0, 0.0, 0.0, 0.0, 0.0, 0.0, 0.0, 0.0, 0.0, 0.0, 0.0, 0.0, 0.0, 0.0, 0.0, 0.0, 0.0, 0.0, 0.0, 0.0, 0.0, 0.0, 0.0, 0.0, 0.0, 0.0, 0.0, 0.0, 0.0, 0.0, 0.0, 0.0, 0.0, 0.0, 0.0, 0.0, 0.0, 0.0, 0.0, 0.0, 0.0, 0.0, 0.0, 0.0, 0.0, 0.0, 0.0, 0.0, 0.0, 0.0, 0.0, 0.0, 0.0, 0.0, 0.0, 0.0, 0.0, 0.0, 0.0, 0.0, 0.0, 0.0, 0.0, 0.0, 0.0, 0.0, 0.0, 0.0, 0.0, 0.0, 0.0, 0.0, 0.0, 0.0, 0.0, 0.0, 0.0, 0.0, 0.0, 0.0, 0.0, 0.0, 0.0, 0.0, 0.0, 0.0, 0.0, 0.0, 0.0, 0.0, 0.0, 0.0, 0.0, 0.0, 0.0, 0.0, 0.0, 0.0, 0.0, 0.0, 0.0, 0.0, 0.0, 0.0, 0.0, 0.0, 0.0, 0.0, 0.0, 0.0, 0.0, 0.0, 0.0, 0.0, 0.0, 0.0, 0.0, 0.0, 0.0, 0.0, 0.0, 0.0, 0.0, 0.0, 0.0, 0.0, 0.0, 0.0, 0.0, 0.0, 0.0, 0.0, 0.0, 0.0, 0.0, 0.0, 0.0, 0.0, 0.0, 0.0, 0.0, 0.0, 0.0, 0.0, 0.0, 0.0, 0.0, 0.0, 0.0, 0.0, 0.0, 0.0, 0.0, 0.0, 0.0, 0.0, 0.0, 0.0, 0.0, 0.0, 0.0, 0.0, 0.0, 0.0, 0.0, 0.0, 0.0, 0.0, 0.0, 0.0, 0.0, 0.0, 0.0, 0.0, 0.0, 0.0, 0.0, 0.0, 0.0, 0.0, 0.0, 0.0, 0.0, 0.0, 0.0, 0.0, 0.0, 0.0, 0.0, 0.0, 0.0, 0.0, 0.0, 0.0, 0.0, 0.0, 0.0, 0.0, 0.0, 0.0, 0.0, 0.0, 0.0, 0.0, 0.0, 0.0, 0.0, 0.0, 0.0, 0.0, 0.0, 0.0, 0.0, 0.0, 0.0, 0.0, 0.0, 0.0, 0.0, 0.0, 0.0, 0.0, 0.0, 0.0, 0.0, 0.0, 0.0, 0.0, 0.0, 0.0, 0.0, 0.0, 0.0, 0.0, 0.0, 0.0, 0.0, 0.0, 0.0, 0.0, 0.0, 0.0, 0.0, 0.0, 0.0, 0.0, 0.0, 0.0, 0.0, 0.0, 0.0, 0.0, 0.0, 0.0, 0.0, 0.0, 0.0, 0.0, 0.0, 0.0, 0.0, 0.0, 0.0, 0.0, 0.0, 0.0, 0.0, 0.0, 0.0, 0.0, 0.0, 0.0, 0.0, 0.0, 0.0, 0.0, 0.0, 0.0, 0.0, 0.0, 0.0, 0.0, 0.0, 0.0, 0.0, 0.0, 0.0, 0.0, 0.0, 0.0, 0.0, 0.0, 0.0, 0.0, 0.0, 0.0, 0.0, 0.0, 0.0, 0.0, 0.0, 0.0, 0.0, 0.0, 0.0, 0.0, 0.0, 0.0, 0.0, 0.0, 0.0, 0.0, 0.0, 0.0, 0.0, 0.0, 0.0, 0.0, 0.0, 0.0, 0.0, 0.0, 0.0, 0.0, 0.0, 0.0, 0.0, 0.0, 0.0, 0.0, 0.0, 0.0, 0.0, 0.0, 0.0, 0.0, 0.0, 0.0, 0.0, 0.0, 0.0, 0.0, 0.0, 0.0, 0.0, 0.0, 0.0, 0.0, 0.0, 0.0, 0.0, 0.0, 0.0, 0.0, 0.0, 0.0, 0.0, 0.0, 0.0, 0.0, 0.0, 0.0, 0.0, 0.0, 0.0, 0.0, 0.0, 0.0, 0.0, 0.0, 0.0, 0.0, 0.0, 0.0, 0.0, 0.0, 0.0, 0.0, 0.0, 0.0, 0.0, 0.0, 0.0, 0.0, 0.0, 0.0, 0.0, 0.0, 0.0, 0.0, 0.0, 0.0, 0.0, 0.0, 0.0, 0.0, 0.0, 0.0, 0.0, 0.0, 0.0, 0.0, 0.0, 0.0, 0.0, 0.0, 0.0, 0.0, 0.0, 0.0, 0.0, 0.0, 0.0, 0.0, 0.0, 0.0, 0.0, 0.0, 0.0, 0.0, 0.0, 0.0, 0.0, 0.0, 0.0, 0.0, 0.0, 0.0, 0.0, 0.0, 0.0, 0.0, 0.0, 0.0, 0.0, 0.0, 0.0, 0.0, 0.0, 0.0, 0.0, 0.0, 0.0, 0.0, 0.0, 0.0, 0.0, 0.0, 0.0, 0.0, 0.0, 0.0, 0.0, 0.0, 0.0, 0.0, 0.0, 0.0, 0.0, 0.0, 0.0, 0.0, 0.0, 0.0, 0.0, 0.0, 0.0, 0.0, 0.0, 0.0, 0.0, 0.0, 0.0, 0.0, 0.0, 0.0, 0.0, 0.0, 0.0, 0.0, 0.0, 0.0, 0.0, 0.0, 0.0, 0.0, 0.0, 0.0, 0.0, 0.0, 0.0, 0.0, 0.0, 0.0, 0.0, 0.0, 0.0, 0.0, 0.0, 0.0, 0.0, 0.0, 0.0, 0.0, 0.0, 0.0, 0.0, 0.0, 0.0, 0.0, 0.0, 0.0, 0.0, 0.0, 0.0, 0.0, 0.0, 0.0, 0.0, 0.0, 0.0, 0.0, 0.0, 0.0, 0.0, 0.0, 0.0, 0.0, 0.0, 0.0, 0.0, 0.0, 0.0, 0.0, 0.0, 0.0, 0.0, 0.0, 0.0, 0.0, 0.0, 0.0, 0.0, 0.0, 0.0, 0.0, 0.0, 0.0, 0.0, 0.0, 0.0, 0.0, 0.0, 0.0, 0.0, 0.0, 0.0, 0.0, 0.0, 0.0, 0.0, 0.0, 0.0, 0.0, 0.0, 0.0, 0.0, 0.0, 0.0, 0.0, 0.0, 0.0, 0.0, 0.0, 0.0, 0.0, 0.0, 0.0, 0.0, 0.0, 0.0, 0.0, 0.0, 0.0, 0.0, 0.0, 0.0, 0.0, 0.0, 0.0, 0.0, 0.0, 0.0, 0.0, 0.0, 0.0, 0.0, 0.0, 0.0, 0.0, 0.0, 0.0, 0.0, 0.0, 0.0, 0.0, 0.0, 0.0, 0.0, 0.0, 0.0, 0.0, 0.0, 0.0, 0.0, 0.0, 0.0, 0.0, 0.0, 0.0, 0.0, 0.0, 0.0, 0.0, 0.0, 0.0, 0.0, 0.0, 0.0, 0.0, 0.0, 0.0, 0.0, 0.0, 0.0, 0.0, 0.0, 0.0, 0.0, 0.0, 0.0, 0.0, 0.0, 0.0, 0.0, 0.0, 0.0, 0.0, 0.0, 0.0, 0.0, 0.0, 0.0, 0.0, 0.0, 0.0, 0.0, 0.0, 0.0, 0.0, 0.0, 0.0, 0.0, 0.0, 0.0, 0.0, 0.0, 0.0, 0.0, 0.0, 0.0, 0.0, 0.0, 0.0, 0.0, 0.0, 0.0, 0.0, 0.0, 0.0, 0.0, 0.0, 0.0, 0.0, 0.0, 0.0, 0.0, 0.0, 0.0, 0.0, 0.0, 0.0, 0.0, 0.0, 0.0, 0.0, 0.0, 0.0, 0.0, 0.0, 0.0, 0.0, 0.0, 0.0, 0.0, 0.0, 0.0, 0.0, 0.0, 0.0, 0.0, 0.0, 0.0, 0.0, 0.0, 0.0, 0.0, 0.0, 0.0, 0.0, 0.0, 0.0, 0.0, 0.0, 0.0, 0.0, 0.0, 0.0, 0.0, 0.0, 0.0, 0.0, 0.0, 0.0, 0.0, 0.0, 0.0, 0.0, 0.0, 0.0, 0.0, 0.0, 0.0, 0.0, 0.0, 0.0, 0.0, 0.0, 0.0, 0.0, 0.0, 0.0, 0.0, 0.0, 0.0, 0.0, 0.0, 0.0, 0.0, 0.0, 0.0, 0.0, 0.0, 0.0, 0.0, 0.0, 0.0, 0.0, 0.0, 0.0, 0.0, 0.0, 0.0, 0.0, 0.0, 0.0, 0.0, 0.0, 0.0, 0.0, 0.0, 0.0, 0.0, 0.0, 0.0, 0.0, 0.0, 0.0, 0.0, 0.0, 0.0, 0.0, 0.0, 0.0, 0.0, 0.0, 0.0, 0.0, 0.0, 0.0, 0.0, 0.0, 0.0, 0.0, 0.0, 0.0, 0.0, 0.0, 0.0, 0.0, 0.0, 0.0, 0.0, 0.0, 0.0, 0.0, 0.0, 0.0, 0.0, 0.0, 0.0, 0.0, 0.0, 0.0, 0.0, 0.0, 0.0, 0.0, 0.0, 0.0, 0.0, 0.0, 0.0, 0.0, 0.0, 0.0, 0.0, 0.0, 0.0, 0.0, 0.0, 0.0, 0.0, 0.0, 0.0, 0.0, 0.0, 0.0, 0.0, 0.0, 0.0, 0.0, 0.0, 0.0, 0.0, 0.0, 0.0, 0.0, 0.0, 0.0, 0.0, 0.0, 0.0, 0.0, 0.0, 0.0, 0.0, 0.0, 0.0, 0.0, 0.0, 0.0, 0.0, 0.0, 0.0, 0.0, 0.0, 0.0, 0.0, 0.0, 0.0, 0.0, 0.0, 0.0, 0.0, 0.0, 0.0, 0.0, 0.0, 0.0, 0.0, 0.0, 0.0, 0.0, 0.0, 0.0, 0.0, 0.0, 0.0, 0.0, 0.0, 0.0, 0.0, 0.0, 0.0, 0.0, 0.0, 0.0, 0.0, 0.0, 0.0, 0.0, 0.0, 0.0, 0.0, 0.0, 0.0, 0.0, 0.0, 0.0, 0.0, 0.0, 0.0, 0.0, 0.0, 0.0, 0.0, 0.0, 0.0, 0.0, 0.0, 0.0, 0.0, 0.0, 0.0, 0.0, 0.0, 0.0, 0.0, 0.0, 0.0, 0.0, 0.0, 0.0, 0.0, 0.0, 0.0, 0.0, 0.0, 0.0, 0.0, 0.0, 0.0, 0.0, 0.0, 0.0, 0.0, 0.0, 0.0, 0.0, 0.0, 0.0, 0.0, 0.0, 0.0, 0.0, 0.0, 0.0, 0.0, 0.0, 0.0, 0.0, 0.0, 0.0, 0.0, 0.0, 0.0, 0.0, 0.0, 0.0, 0.0, 0.0, 0.0, 0.0, 0.0, 0.0, 0.0, 0.0, 0.0, 0.0, 0.0, 0.0, 0.0, 0.0, 0.0, 0.0, 0.0, 0.0, 0.0, 0.0, 0.0, 0.0, 0.0, 0.0, 0.0, 0.0, 0.0, 0.0, 0.0, 0.0, 0.0, 0.0, 0.0, 0.0, 0.0, 0.0, 0.0, 0.0, 0.0, 0.0, 0.0, 0.0, 0.0, 0.0, 0.0, 0.0, 0.0, 0.0, 0.0, 0.0, 0.0, 0.0, 0.0, 0.0, 0.0, 0.0, 0.0, 0.0, 0.0, 0.0, 0.0, 0.0, 0.0, 0.0, 0.0, 0.0, 0.0, 0.0, 0.0, 0.0, 0.0, 0.0, 0.0, 0.0, 0.0, 0.0, 0.0, 0.0, 0.0, 0.0, 0.0, 0.0, 0.0, 0.0, 0.0, 0.0, 0.0, 0.0, 0.0, 0.0, 0.0, 0.0, 0.0, 0.0, 0.0, 0.0, 0.0, 0.0, 0.0, 0.0, 0.0, 0.0, 0.0, 0.0, 0.0, 0.0, 0.0, 0.0, 0.0, 0.0, 0.0, 0.0, 0.0, 0.0, 0.0, 0.0, 0.0, 0.0, 0.0, 0.0, 0.0, 0.0, 0.0, 0.0, 0.0, 0.0, 0.0, 0.0, 0.0, 0.0, 0.0, 0.0, 0.0, 0.0, 0.0, 0.0, 0.0, 0.0, 0.0, 0.0, 0.0, 0.0, 0.0, 0.0, 0.0, 0.0, 0.0, 0.0, 0.0, 0.0, 0.0, 0.0, 0.0, 0.0, 0.0, 0.0, 0.0, 0.0, 0.0, 0.0, 0.0, 0.0, 0.0, 0.0, 0.0, 0.0, 0.0, 0.0, 0.0, 0.0, 0.0, 0.0, 0.0, 0.0, 0.0, 0.0, 0.0, 0.0, 0.0, 0.0, 0.0, 0.0, 0.0, 0.0, 0.0, 0.0, 0.0, 0.0, 0.0, 0.0, 0.0, 0.0, 0.0, 0.0, 0.0, 0.0, 0.0, 0.0, 0.0, 0.0, 0.0, 0.0, 0.0, 0.0, 0.0, 0.0, 0.0, 0.0, 0.0, 0.0, 0.0, 0.0, 0.0, 0.0, 0.0, 0.0, 0.0, 0.0, 0.0, 0.0, 0.0, 0.0, 0.0, 0.0, 0.0, 0.0, 0.0, 0.0, 0.0, 0.0, 0.0, 0.0, 0.0, 0.0, 0.0, 0.0, 0.0, 0.0, 0.0, 0.0, 0.0, 0.0, 0.0, 0.0, 0.0, 0.0, 0.0, 0.0, 0.0, 0.0, 0.0, 0.0, 0.0, 0.0, 0.0, 0.0, 0.0, 0.0, 0.0, 0.0, 0.0, 0.0, 0.0, 0.0, 0.0, 0.0, 0.0, 0.0, 0.0, 0.0, 0.0, 0.0, 0.0, 0.0, 0.0, 0.0, 0.0, 0.0, 0.0, 0.0, 0.0, 0.0, 0.0, 0.0, 0.0, 0.0, 0.0, 0.0, 0.0, 0.0, 0.0, 0.0, 0.0, 0.0, 0.0, 0.0, 0.0, 0.0, 0.0, 0.0, 0.0, 0.0, 0.0, 0.0, 0.0, 0.0, 0.0, 0.0, 0.0, 0.0, 0.0, 0.0, 0.0, 0.0, 0.0, 0.0, 0.0, 0.0, 0.0, 0.0, 0.0, 0.0, 0.0, 0.0, 0.0, 0.0, 0.0, 0.0, 0.0, 0.0, 0.0, 0.0, 0.0, 0.0, 0.0, 0.0, 0.0, 0.0, 0.0, 0.0, 0.0, 0.0, 0.0, 0.0, 0.0, 0.0, 0.0, 0.0, 0.0, 0.0, 0.0, 0.0, 0.0, 0.0, 0.0, 0.0, 0.0, 0.0, 0.0, 0.0, 0.0, 0.0, 0.0, 0.0, 0.0, 0.0, 0.0, 0.0, 0.0, 0.0, 0.0, 0.0, 0.0, 0.0, 0.0, 0.0, 0.0, 0.0, 0.0, 0.0, 0.0, 0.0, 0.0, 0.0, 0.0, 0.0, 0.0, 0.0, 0.0, 0.0, 0.0, 0.0, 0.0, 0.0, 0.0, 0.0, 0.0, 0.0, 0.0, 0.0, 0.0, 0.0, 0.0, 0.0, 0.0, 0.0, 0.0, 0.0, 0.0, 0.0, 0.0, 0.0, 0.0, 0.0, 0.0, 0.0, 0.0, 0.0, 0.0, 0.0, 0.0, 0.0, 0.0])
me_circle.materials.append(mat_material_001)
me_circle.update()

# ---- objects
ob_empty = bpy.data.objects.new('Empty', None)
ob_circle = bpy.data.objects.new('Circle', me_circle)

# ---- transforms, parenting, visibility, modifiers, constraints
ob_empty.location = (-0.01496, -0.05654, 0.0264)
ob_empty.empty_display_type = 'IMAGE'
ob_empty.empty_display_size = 5.0
ob_empty.use_empty_image_alpha = True
ob_empty.color = (1.0, 1.0, 1.0, 0.5)
ob_circle.location = (1.197, -0.1152, -0.01249)
ob_circle.scale = (0.917, 0.917, 0.917)
_m = ob_circle.modifiers.new('Bevel', 'BEVEL')
_m.width = 5.0
_m.width_pct = 5.0
_m.segments = 3
_m.offset_type = 'PERCENT'
_m = ob_circle.modifiers.new('Auto Smooth', 'NODES')
_m.node_group = ng_auto_smooth
_gi = [s.identifier for s in ng_auto_smooth.interface.items_tree if s.item_type == 'SOCKET' and s.in_out == 'INPUT']
_m[_gi[1]] = 0.5236  # Angle

# ---- collection membership
col_collection.objects.link(ob_empty)
col_collection.objects.link(ob_circle)

# ---- scene / render settings (as saved in the file)
scene.frame_start = 1; scene.frame_end = 250; scene.frame_set(1)
scene.render.engine = 'BLENDER_EEVEE_NEXT'
scene.cycles.sampling_pattern = 'TABULATED_SOBOL'
bpy.context.view_layer.update()

# ---- added for rendering (the .blend has no active camera and no usable light): camera, sun
cam_auto = bpy.data.cameras.new('AutoCamera')
cam_auto.lens = 50.0
cam_auto.sensor_width = 36.0
cam_auto.clip_end = 1000.0
ob_auto_camera = bpy.data.objects.new('AutoCamera', cam_auto)
scene.collection.objects.link(ob_auto_camera)
ob_auto_camera.location = (4.31174, -5.36788, 3.54087)
ob_auto_camera.rotation_euler = (1.09748, -7.21219e-08, 0.694738)
scene.camera = ob_auto_camera
light_auto_sun = bpy.data.lights.new('AutoSun', 'SUN')
light_auto_sun.energy = 3.0
light_auto_sun.angle = 0.0523599
ob_auto_sun = bpy.data.objects.new('AutoSun', light_auto_sun)
scene.collection.objects.link(ob_auto_sun)
ob_auto_sun.rotation_euler = (0.872665, 0.174533, 0.523599)
bpy.context.view_layer.update()
